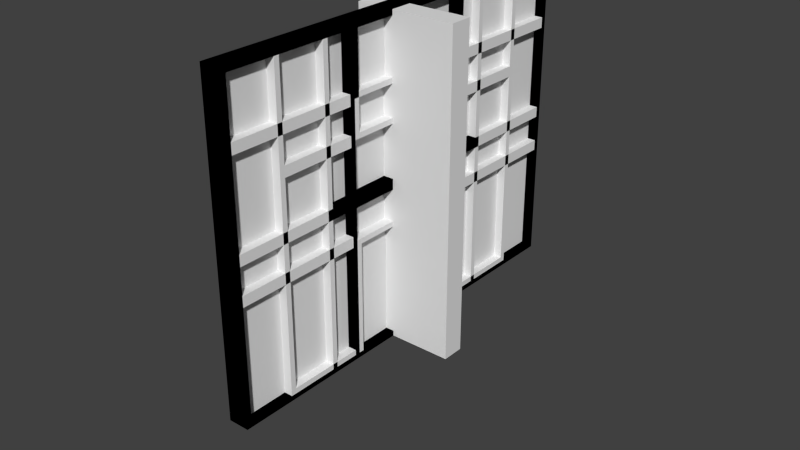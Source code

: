 # Source: constructionsitewalls.blend  (saved by Blender 2.75.0; exported with 4.5.12 LTS)
import bpy
from mathutils import Matrix  # noqa: F401  (used for matrix-valued properties, if any)

bpy.ops.wm.read_factory_settings(use_empty=True)
scene = bpy.context.scene
scene.name = 'Scene'

# ---- collections
col_collection_1 = bpy.data.collections.new('Collection 1'); scene.collection.children.link(col_collection_1)

# ---- world
world_world = bpy.data.worlds.new('World'); scene.world = world_world
world_world.color = (0.05088, 0.05088, 0.05088)
world_world.use_sun_shadow = False
world_world.sun_shadow_jitter_overblur = 0.0
world_world.cycles.sampling_method = 'MANUAL'
world_world.cycles.sample_map_resolution = 256

# ---- meshes
me_cube_006 = bpy.data.meshes.new('Cube.006')
me_cube_006.from_pydata([(-1.0, -2.0, -1.0), (-1.0, -2.0, 2.0), (-1.0, 2.0, -1.0), (-1.0, 2.0, 2.0), (1.0, -2.0, -1.0), (1.0, -2.0, 2.0), (1.0, 2.0, -1.0), (1.0, 2.0, 2.0), (1.0, 2.0, 0.5), (1.0, 0.0, 2.0), (1.0, -2.0, 0.5), (1.0, 0.0, -1.0), (1.0, 0.0, 0.5), (1.0, -0.05, 0.45), (1.0, -1.95, 0.45), (1.0, -1.95, -0.95), (1.0, -0.05, -0.95), (1.0, 1.95, 0.45), (1.0, 0.05, 0.45), (1.0, 0.05, -0.95), (1.0, 1.95, -0.95), (1.0, 1.95, 1.95), (1.0, 0.05, 1.95), (1.0, 0.05, 0.55), (1.0, 1.95, 0.55), (1.0, -0.05, 1.95), (1.0, -1.95, 1.95), (1.0, -1.95, 0.55), (1.0, -0.05, 0.55), (0.01735, -1.95, 0.45), (0.01735, -0.05, 0.45), (0.01735, -0.05, -0.95), (0.01735, -1.95, -0.95), (0.01735, 0.05, 0.45), (0.01735, 1.95, 0.45), (0.01735, 1.95, -0.95), (0.01735, 0.05, -0.95), (0.01735, 1.95, 1.95), (0.01735, 0.05, 1.95), (0.01735, 1.95, 0.55), (0.01735, 0.05, 0.55), (0.01735, -0.05, 1.95), (0.01735, -1.95, 1.95), (0.01735, -0.05, 0.55), (0.01735, -1.95, 0.55)], [], [(1, 3, 2, 0), (3, 7, 8, 6, 2), (21, 22, 38, 37), (5, 1, 0, 4, 10), (5, 9, 7, 3, 1), (16, 13, 30, 31), (17, 18, 33, 34), (13, 14, 29, 30), (12, 10, 14, 13), (10, 4, 15, 14), (4, 11, 16, 15), (11, 12, 13, 16), (8, 12, 18, 17), (12, 11, 19, 18), (11, 6, 20, 19), (6, 8, 17, 20), (7, 9, 22, 21), (9, 12, 23, 22), (12, 8, 24, 23), (8, 7, 21, 24), (9, 5, 26, 25), (5, 10, 27, 26), (10, 12, 28, 27), (12, 9, 25, 28), (30, 29, 32, 31), (34, 33, 36, 35), (37, 38, 40, 39), (41, 42, 44, 43), (20, 17, 34, 35), (25, 26, 42, 41), (14, 15, 32, 29), (24, 21, 37, 39), (18, 19, 36, 33), (28, 25, 41, 43), (15, 16, 31, 32), (22, 23, 40, 38), (19, 20, 35, 36), (26, 27, 44, 42), (23, 24, 39, 40), (27, 28, 43, 44)])
_uv = me_cube_006.uv_layers.new(name='UVMap')
_uv.uv.foreach_set('vector', [0.4006, 0.2007, 0.8004, 0.2007, 0.8004, 0.5006, 0.4006, 0.5006, 0.6999, 0.2002, 0.6999, 0.0002811, 0.8498, 0.000281, 0.9997, 0.000281, 0.9997, 0.2002, 0.1402, 0.5999, 0.3301, 0.5999, 0.3301, 0.6981, 0.1402, 0.6981, 0.3001, 0.0002811, 0.3001, 0.2002, 0.000281, 0.2002, 0.000281, 0.0002811, 0.1502, 0.0002811, 0.3001, 0.0002811, 0.5, 0.0002811, 0.6999, 0.0002811, 0.6999, 0.2002, 0.3001, 0.2002, 0.8992, 0.2007, 0.8992, 0.3407, 0.801, 0.3407, 0.801, 0.2007, 0.1402, 0.5011, 0.3301, 0.5011, 0.3301, 0.5993, 0.1402, 0.5993, 0.8992, 0.3407, 0.8992, 0.5305, 0.801, 0.5305, 0.801, 0.3407, 0.2002, 0.3506, 0.000281, 0.3506, 0.005278, 0.3456, 0.1952, 0.3456, 0.000281, 0.3506, 0.000281, 0.2007, 0.005278, 0.2057, 0.005278, 0.3456, 0.000281, 0.2007, 0.2002, 0.2007, 0.1952, 0.2057, 0.005278, 0.2057, 0.2002, 0.2007, 0.2002, 0.3506, 0.1952, 0.3456, 0.1952, 0.2057, 0.4001, 0.3506, 0.2002, 0.3506, 0.2052, 0.3456, 0.3951, 0.3456, 0.2002, 0.3506, 0.2002, 0.2007, 0.2052, 0.2057, 0.2052, 0.3456, 0.2002, 0.2007, 0.4001, 0.2007, 0.3951, 0.2057, 0.2052, 0.2057, 0.4001, 0.2007, 0.4001, 0.3506, 0.3951, 0.3456, 0.3951, 0.2057, 0.4001, 0.5006, 0.2002, 0.5006, 0.2052, 0.4956, 0.3951, 0.4956, 0.2002, 0.5006, 0.2002, 0.3506, 0.2052, 0.3556, 0.2052, 0.4956, 0.2002, 0.3506, 0.4001, 0.3506, 0.3951, 0.3556, 0.2052, 0.3556, 0.4001, 0.3506, 0.4001, 0.5006, 0.3951, 0.4956, 0.3951, 0.3556, 0.2002, 0.5006, 0.000281, 0.5006, 0.005278, 0.4956, 0.1952, 0.4956, 0.000281, 0.5006, 0.000281, 0.3506, 0.005278, 0.3556, 0.005278, 0.4956, 0.000281, 0.3506, 0.2002, 0.3506, 0.1952, 0.3556, 0.005278, 0.3556, 0.2002, 0.3506, 0.2002, 0.5006, 0.1952, 0.4956, 0.1952, 0.3556, 0.1902, 0.9374, 0.000281, 0.9374, 0.000281, 0.7974, 0.1902, 0.7974, 0.7615, 0.9374, 0.5716, 0.9374, 0.5716, 0.7974, 0.7615, 0.7974, 0.3806, 0.9374, 0.1907, 0.9374, 0.1907, 0.7974, 0.3806, 0.7974, 0.5711, 0.9374, 0.3812, 0.9374, 0.3812, 0.7974, 0.5711, 0.7974, 0.000281, 0.5011, 0.1402, 0.5011, 0.1402, 0.5993, 0.000281, 0.5993, 0.1402, 0.6987, 0.3301, 0.6987, 0.3301, 0.7969, 0.1402, 0.7969, 0.8992, 0.5305, 0.8992, 0.6705, 0.801, 0.6705, 0.801, 0.5305, 0.000281, 0.5999, 0.1402, 0.5999, 0.1402, 0.6981, 0.000281, 0.6981, 0.3301, 0.5011, 0.47, 0.5011, 0.47, 0.5993, 0.3301, 0.5993, 0.000281, 0.6987, 0.1402, 0.6987, 0.1402, 0.7969, 0.000281, 0.7969, 0.8992, 0.6705, 0.8992, 0.8604, 0.801, 0.8604, 0.801, 0.6705, 0.3301, 0.5999, 0.47, 0.5999, 0.47, 0.6981, 0.3301, 0.6981, 0.47, 0.5011, 0.6599, 0.5011, 0.6599, 0.5993, 0.47, 0.5993, 0.3301, 0.6987, 0.47, 0.6987, 0.47, 0.7969, 0.3301, 0.7969, 0.47, 0.5999, 0.6599, 0.5999, 0.6599, 0.6981, 0.47, 0.6981, 0.47, 0.6987, 0.6599, 0.6987, 0.6599, 0.7969, 0.47, 0.7969])
me_cube_006.use_remesh_preserve_volume = False
me_cube_006.use_remesh_preserve_attributes = False
me_cube_006.use_mirror_vertex_groups = False
me_cube_006.update()
me_cube_005 = bpy.data.meshes.new('Cube.005')
me_cube_005.from_pydata([(-0.2532, -0.2118, -1.0), (-0.2532, -0.2118, 2.0), (-0.07206, -0.2118, -1.0), (-0.07206, -0.001271, -1.0), (-0.07206, -0.001271, 2.0), (-0.2532, -0.001271, 2.0), (-0.2532, -0.001271, -1.0), (-0.07206, -0.2118, 2.0), (0.6914, -0.001271, 2.0), (0.6914, -0.001271, -1.0), (0.6914, -0.2118, 2.0), (0.6914, -0.2118, -1.0), (-0.2532, 0.7525, 2.0), (-0.2532, 0.7525, -1.0), (-0.07206, 0.7525, 2.0), (-0.07206, 0.7525, -1.0), (0.6914, -0.001271, 0.5), (-0.07206, 0.7525, 0.5), (-0.07206, -0.001271, 0.5), (0.3097, -0.001271, -1.0), (0.3097, -0.001271, 2.0), (-0.07206, 0.3756, -1.0), (-0.07206, 0.3756, 2.0), (-0.07206, 0.3756, 0.5), (0.3097, -0.001271, 0.5), (-0.07206, 0.3756, 0.55), (-0.07206, 0.7025, 0.55), (-0.07206, 0.7025, 1.95), (-0.07206, 0.3756, 1.95), (-0.07206, 0.04873, 1.95), (-0.07206, 0.04873, 0.55), (0.3097, -0.001271, 0.45), (0.6414, -0.001271, 0.45), (0.6414, -0.001271, -0.95), (0.3097, -0.001271, -0.95), (-0.02206, -0.001271, -0.95), (-0.02206, -0.001271, 0.45), (-0.07206, 0.3756, -0.95), (-0.07206, 0.7025, -0.95), (-0.07206, 0.7025, 0.45), (-0.07206, 0.3756, 0.45), (-0.07206, 0.04873, 0.45), (-0.07206, 0.04873, -0.95), (0.3097, -0.001271, 1.95), (0.6414, -0.001271, 1.95), (0.6414, -0.001271, 0.55), (0.3097, -0.001271, 0.55), (-0.02206, -0.001271, 0.55), (-0.02206, -0.001271, 1.95), (0.3097, -0.141, -0.95), (0.6414, -0.141, -0.95), (-0.2117, 0.3756, -0.95), (-0.2117, 0.04873, -0.95), (-0.02206, -0.141, -0.95), (-0.2117, 0.7025, -0.95), (-0.2117, 0.3756, 0.55), (-0.2117, 0.7025, 0.55), (-0.2117, 0.04873, 0.55), (-0.2117, 0.7025, 1.95), (-0.2117, 0.3756, 1.95), (-0.2117, 0.04873, 1.95), (0.3097, -0.141, 0.45), (0.6414, -0.141, 0.45), (-0.02206, -0.141, 0.45), (-0.2117, 0.7025, 0.45), (-0.2117, 0.3756, 0.45), (-0.2117, 0.04873, 0.45), (0.6414, -0.141, 1.95), (0.3097, -0.141, 1.95), (-0.02206, -0.141, 1.95), (0.6414, -0.141, 0.55), (0.3097, -0.141, 0.55), (-0.02206, -0.141, 0.55)], [], [(8, 10, 11, 9, 16), (12, 14, 17, 15, 13), (6, 5, 12, 13), (1, 5, 6, 0), (7, 1, 0, 2), (7, 4, 5, 1), (4, 7, 10, 8, 20), (38, 39, 64, 54), (7, 2, 11, 10), (5, 4, 22, 14, 12), (37, 38, 54, 51), (30, 25, 55, 57), (44, 45, 70, 67), (23, 17, 26, 25), (17, 14, 27, 26), (14, 22, 28, 27), (22, 4, 29, 28), (4, 18, 30, 29), (18, 23, 25, 30), (24, 16, 32, 31), (16, 9, 33, 32), (9, 19, 34, 33), (19, 3, 35, 34), (3, 18, 36, 35), (18, 24, 31, 36), (21, 15, 38, 37), (15, 17, 39, 38), (17, 23, 40, 39), (23, 18, 41, 40), (18, 3, 42, 41), (3, 21, 37, 42), (20, 8, 44, 43), (8, 16, 45, 44), (16, 24, 46, 45), (24, 18, 47, 46), (18, 4, 48, 47), (4, 20, 43, 48), (55, 56, 58, 59, 60, 57), (61, 62, 50, 49, 53, 63), (51, 54, 64, 65, 66, 52), (68, 67, 70, 71, 72, 69), (42, 37, 51, 52), (45, 46, 71, 70), (26, 27, 58, 56), (39, 40, 65, 64), (46, 47, 72, 71), (27, 28, 59, 58), (40, 41, 66, 65), (47, 48, 69, 72), (28, 29, 60, 59), (31, 32, 62, 61), (41, 42, 52, 66), (29, 30, 57, 60), (36, 31, 61, 63), (33, 34, 49, 50), (43, 44, 67, 68), (32, 33, 50, 62), (34, 35, 53, 49), (48, 43, 68, 69), (25, 26, 56, 55), (35, 36, 63, 53)])
_uv = me_cube_005.uv_layers.new(name='UVMap')
_uv.uv.foreach_set('vector', [0.8507, 0.5924, 0.8092, 0.5924, 0.8092, 0.0002741, 0.8507, 0.0002741, 0.8507, 0.2963, 0.9995, 0.5924, 0.9638, 0.5924, 0.9639, 0.2963, 0.964, 0.0002741, 0.9997, 0.0002865, 0.149, 0.0002742, 0.149, 0.5924, 0.0002747, 0.5924, 0.0002741, 0.0002744, 0.1906, 0.5924, 0.149, 0.5924, 0.149, 0.0002742, 0.1906, 0.0002742, 0.2264, 0.5924, 0.1906, 0.5924, 0.1906, 0.0002742, 0.2264, 0.0002741, 0.2805, 0.7833, 0.2805, 0.7417, 0.3163, 0.7417, 0.3163, 0.7833, 0.2805, 0.7417, 0.2805, 0.7833, 0.1299, 0.7833, 0.1299, 0.7417, 0.2052, 0.7417, 0.9075, 0.811, 0.9075, 0.5347, 0.9351, 0.5347, 0.9351, 0.811, 0.2264, 0.5924, 0.2264, 0.0002741, 0.377, 0.0002742, 0.377, 0.5924, 0.3163, 0.7417, 0.2805, 0.7417, 0.2805, 0.6673, 0.2805, 0.5929, 0.3163, 0.5929, 0.9075, 0.06479, 0.9075, 0.0002741, 0.9351, 0.0002742, 0.9351, 0.06479, 0.9632, 0.6819, 0.9632, 0.7465, 0.9356, 0.7465, 0.9356, 0.6819, 0.8794, 0.4075, 0.8794, 0.1312, 0.907, 0.1312, 0.907, 0.4075, 0.6027, 0.2963, 0.677, 0.2963, 0.6672, 0.3062, 0.6027, 0.3062, 0.677, 0.2963, 0.677, 0.5924, 0.6672, 0.5825, 0.6672, 0.3062, 0.677, 0.5924, 0.6027, 0.5924, 0.6027, 0.5825, 0.6672, 0.5825, 0.6027, 0.5924, 0.5283, 0.5924, 0.5381, 0.5825, 0.6027, 0.5825, 0.5283, 0.5924, 0.5283, 0.2963, 0.5381, 0.3062, 0.5381, 0.5825, 0.5283, 0.2963, 0.6027, 0.2963, 0.6027, 0.3062, 0.5381, 0.3062, 0.4529, 0.2963, 0.3776, 0.2963, 0.3875, 0.2865, 0.4529, 0.2865, 0.3776, 0.2963, 0.3776, 0.0002744, 0.3875, 0.01014, 0.3875, 0.2865, 0.3776, 0.0002744, 0.4529, 0.0002743, 0.4529, 0.01014, 0.3875, 0.01014, 0.4529, 0.0002743, 0.5283, 0.0002742, 0.5184, 0.01014, 0.4529, 0.01014, 0.5283, 0.0002742, 0.5283, 0.2963, 0.5184, 0.2865, 0.5184, 0.01014, 0.5283, 0.2963, 0.4529, 0.2963, 0.4529, 0.2865, 0.5184, 0.2865, 0.6027, 0.0002742, 0.677, 0.0002741, 0.6672, 0.01014, 0.6027, 0.01014, 0.677, 0.0002741, 0.677, 0.2963, 0.6672, 0.2865, 0.6672, 0.01014, 0.677, 0.2963, 0.6027, 0.2963, 0.6027, 0.2865, 0.6672, 0.2865, 0.6027, 0.2963, 0.5283, 0.2963, 0.5381, 0.2865, 0.6027, 0.2865, 0.5283, 0.2963, 0.5283, 0.0002742, 0.5381, 0.01014, 0.5381, 0.2865, 0.5283, 0.0002742, 0.6027, 0.0002742, 0.6027, 0.01014, 0.5381, 0.01014, 0.4529, 0.5924, 0.3776, 0.5924, 0.3875, 0.5825, 0.4529, 0.5825, 0.3776, 0.5924, 0.3776, 0.2963, 0.3875, 0.3062, 0.3875, 0.5825, 0.3776, 0.2963, 0.4529, 0.2963, 0.4529, 0.3062, 0.3875, 0.3062, 0.4529, 0.2963, 0.5283, 0.2963, 0.5184, 0.3062, 0.4529, 0.3062, 0.5283, 0.2963, 0.5283, 0.5924, 0.5184, 0.5825, 0.5184, 0.3062, 0.5283, 0.5924, 0.4529, 0.5924, 0.4529, 0.5825, 0.5184, 0.5825, 0.06479, 0.5929, 0.1293, 0.5929, 0.1293, 0.8692, 0.06479, 0.8692, 0.0002741, 0.8692, 0.0002742, 0.5929, 0.7431, 0.2766, 0.6776, 0.2766, 0.6777, 0.0002741, 0.7432, 0.0002968, 0.8086, 0.0003193, 0.8085, 0.2766, 0.7421, 0.5541, 0.8066, 0.5541, 0.8066, 0.8304, 0.7421, 0.8304, 0.6776, 0.8304, 0.6776, 0.5541, 0.7431, 0.5535, 0.6776, 0.5535, 0.6776, 0.2772, 0.7431, 0.2772, 0.8085, 0.2772, 0.8085, 0.5535, 0.9075, 0.1293, 0.9075, 0.06479, 0.9351, 0.06479, 0.9351, 0.1293, 0.8794, 0.1312, 0.8794, 0.06575, 0.907, 0.06575, 0.907, 0.1312, 0.9632, 0.0002741, 0.9632, 0.2766, 0.9356, 0.2766, 0.9356, 0.0002742, 0.9075, 0.5347, 0.9075, 0.4701, 0.9351, 0.4701, 0.9351, 0.5347, 0.8794, 0.06575, 0.8794, 0.0002741, 0.907, 0.0002741, 0.907, 0.06575, 0.9632, 0.2766, 0.9632, 0.3411, 0.9356, 0.3411, 0.9356, 0.2766, 0.9075, 0.4701, 0.9075, 0.4056, 0.9351, 0.4056, 0.9351, 0.4701, 0.8794, 0.8148, 0.8794, 0.5385, 0.907, 0.5385, 0.907, 0.8148, 0.9632, 0.3411, 0.9632, 0.4056, 0.9356, 0.4056, 0.9356, 0.3411, 0.8513, 0.473, 0.8513, 0.4075, 0.8789, 0.4075, 0.8789, 0.473, 0.9075, 0.4056, 0.9075, 0.1293, 0.9351, 0.1293, 0.9351, 0.4056, 0.9632, 0.4056, 0.9632, 0.6819, 0.9356, 0.6819, 0.9356, 0.4056, 0.8513, 0.5385, 0.8513, 0.473, 0.8789, 0.473, 0.8789, 0.5385, 0.8513, 0.1312, 0.8513, 0.06575, 0.8789, 0.06575, 0.8789, 0.1312, 0.8794, 0.473, 0.8794, 0.4075, 0.907, 0.4075, 0.907, 0.473, 0.8513, 0.4075, 0.8513, 0.1312, 0.8789, 0.1312, 0.8789, 0.4075, 0.8513, 0.06575, 0.8513, 0.0002741, 0.8789, 0.0002741, 0.8789, 0.06575, 0.8794, 0.5385, 0.8794, 0.473, 0.907, 0.473, 0.907, 0.5385, 0.9632, 0.7465, 0.9632, 0.811, 0.9356, 0.811, 0.9356, 0.7465, 0.8513, 0.8148, 0.8513, 0.5385, 0.8789, 0.5385, 0.8789, 0.8148])
me_cube_005.use_remesh_preserve_volume = False
me_cube_005.use_remesh_preserve_attributes = False
me_cube_005.use_mirror_vertex_groups = False
me_cube_005.update()
me_cube_004 = bpy.data.meshes.new('Cube.004')
me_cube_004.from_pydata([(-0.1, -1.0, -1.0), (-0.1, -1.0, 2.0), (-0.1, 1.0, -1.0), (-0.1, 1.0, 2.0), (0.1, -1.0, -1.0), (0.1, -1.0, 2.0), (0.1, 1.0, -1.0), (0.1, 1.0, 2.0), (0.1, 1.0, 0.5), (0.1, 0.0, 2.0), (0.1, -1.0, 0.5), (0.1, 0.0, -1.0), (0.1, 0.0, 0.5), (0.1, 0.0, 0.45), (0.1, -0.95, 0.45), (0.1, -0.95, -0.95), (0.1, 0.0, -0.95), (0.1, 0.95, -0.95), (0.1, 0.95, 0.45), (0.1, 0.95, 1.95), (0.1, 0.0, 1.95), (0.1, -0.95, 1.95), (0.1, -0.95, 0.55), (0.1, 0.0, 0.55), (0.1, 0.95, 0.55), (-0.001933, -0.95, 0.45), (-0.001933, 0.0, 0.45), (-0.001933, 0.95, 0.45), (-0.001933, -0.95, -0.95), (-0.001933, 0.0, -0.95), (-0.001933, 0.95, -0.95), (-0.001933, 0.95, 1.95), (-0.001933, 0.0, 1.95), (-0.001933, 0.95, 0.55), (-0.001933, -0.95, 1.95), (-0.001933, -0.95, 0.55), (-0.001933, 0.0, 0.55)], [], [(1, 3, 2, 0), (3, 7, 8, 6, 2), (5, 1, 0, 4, 10), (5, 9, 7, 3, 1), (23, 24, 33, 36), (15, 16, 29, 28), (12, 10, 14, 13), (10, 4, 15, 14), (4, 11, 16, 15), (11, 6, 17, 16), (6, 8, 18, 17), (8, 12, 13, 18), (7, 9, 20, 19), (9, 5, 21, 20), (5, 10, 22, 21), (10, 12, 23, 22), (12, 8, 24, 23), (8, 7, 19, 24), (26, 25, 28, 29, 30, 27), (31, 32, 34, 35, 36, 33), (13, 14, 25, 26), (20, 21, 34, 32), (16, 17, 30, 29), (18, 13, 26, 27), (21, 22, 35, 34), (17, 18, 27, 30), (19, 20, 32, 31), (14, 15, 28, 25), (22, 23, 36, 35), (24, 19, 31, 33)])
_uv = me_cube_004.uv_layers.new(name='UVMap')
_uv.uv.foreach_set('vector', [0.9649, 0.7548, 0.4848, 0.7548, 0.4848, 0.03472, 0.9649, 0.03472, 0.3717, 0.9286, 0.3717, 0.9529, 0.19, 0.9529, 0.008281, 0.9529, 0.008281, 0.9286, 0.614, 0.9529, 0.614, 0.9286, 0.9775, 0.9286, 0.9775, 0.9529, 0.7958, 0.9529, 0.614, 0.9529, 0.4929, 0.9529, 0.3717, 0.9529, 0.3717, 0.9286, 0.614, 0.9286, 0.8172, 0.8857, 0.9457, 0.8857, 0.9457, 0.8995, 0.8172, 0.8995, 0.6887, 0.8998, 0.8172, 0.8998, 0.8172, 0.9136, 0.6887, 0.9136, 0.1977, 0.5795, 0.03065, 0.5795, 0.039, 0.5712, 0.1977, 0.5712, 0.03065, 0.5795, 0.03065, 0.3289, 0.039, 0.3373, 0.039, 0.5712, 0.03065, 0.3289, 0.1977, 0.3289, 0.1977, 0.3373, 0.039, 0.3373, 0.1977, 0.3289, 0.3648, 0.3289, 0.3565, 0.3373, 0.1977, 0.3373, 0.3648, 0.3289, 0.3648, 0.5795, 0.3565, 0.5712, 0.3565, 0.3373, 0.3648, 0.5795, 0.1977, 0.5795, 0.1977, 0.5712, 0.3565, 0.5712, 0.3648, 0.8302, 0.1977, 0.8302, 0.1977, 0.8218, 0.3565, 0.8218, 0.1977, 0.8302, 0.03065, 0.8302, 0.039, 0.8218, 0.1977, 0.8218, 0.03065, 0.8302, 0.03065, 0.5795, 0.039, 0.5879, 0.039, 0.8218, 0.03065, 0.5795, 0.1977, 0.5795, 0.1977, 0.5879, 0.039, 0.5879, 0.1977, 0.5795, 0.3648, 0.5795, 0.3565, 0.5879, 0.1977, 0.5879, 0.3648, 0.5795, 0.3648, 0.8302, 0.3565, 0.8218, 0.3565, 0.5879, 0.2413, 0.1488, 0.2413, 0.2768, 0.05264, 0.2768, 0.05264, 0.1488, 0.05264, 0.02072, 0.2413, 0.02072, 0.4303, 0.02072, 0.4303, 0.1488, 0.4303, 0.2768, 0.2416, 0.2768, 0.2416, 0.1488, 0.2416, 0.02072, 0.3708, 0.8998, 0.4993, 0.8998, 0.4993, 0.9136, 0.3708, 0.9136, 0.3708, 0.8857, 0.4993, 0.8857, 0.4993, 0.8995, 0.3708, 0.8995, 0.8172, 0.8998, 0.9457, 0.8998, 0.9457, 0.9136, 0.8172, 0.9136, 0.2423, 0.8998, 0.3708, 0.8998, 0.3708, 0.9136, 0.2423, 0.9136, 0.4993, 0.8857, 0.6887, 0.8857, 0.6887, 0.8995, 0.4993, 0.8995, 0.05291, 0.8998, 0.2423, 0.8998, 0.2423, 0.9136, 0.05291, 0.9136, 0.2423, 0.8857, 0.3708, 0.8857, 0.3708, 0.8995, 0.2423, 0.8995, 0.4993, 0.8998, 0.6887, 0.8998, 0.6887, 0.9136, 0.4993, 0.9136, 0.6887, 0.8857, 0.8172, 0.8857, 0.8172, 0.8995, 0.6887, 0.8995, 0.05291, 0.8857, 0.2423, 0.8857, 0.2423, 0.8995, 0.05291, 0.8995])
me_cube_004.use_remesh_preserve_volume = False
me_cube_004.use_remesh_preserve_attributes = False
me_cube_004.use_mirror_vertex_groups = False
me_cube_004.update()
me_cube_003 = bpy.data.meshes.new('Cube.003')
me_cube_003.from_pydata([(-1.0, -2.0, -1.0), (-1.0, -2.0, 2.0), (-1.0, 2.0, -1.0), (-1.0, 2.0, 2.0), (1.0, -2.0, -1.0), (1.0, -2.0, 2.0), (1.0, 2.0, -1.0), (1.0, 2.0, 2.0), (-1.0, -2.0, 0.1521), (-1.0, -2.0, 1.391), (-1.0, 2.0, 1.391), (-1.0, 2.0, 0.1521), (1.0, 2.0, 1.391), (1.0, 2.0, 0.1521), (1.0, -2.0, 1.391), (1.0, -2.0, 0.1521), (-1.0, -0.6667, 2.0), (-1.0, 0.6667, 2.0), (-1.0, 0.6667, -1.0), (-1.0, -0.6667, -1.0), (1.0, 0.6667, 2.0), (1.0, -0.6667, 2.0), (1.0, -0.6667, -1.0), (1.0, 0.6667, -1.0), (1.0, -0.6667, 1.391), (1.0, 0.6667, 1.391), (1.0, -0.6667, 0.1521), (1.0, 0.6667, 0.1521), (-1.0, 0.6667, 1.391), (-1.0, -0.6667, 1.391), (-1.0, 0.6667, 0.1521), (-1.0, -0.6667, 0.1521), (1.0, -0.7167, 0.1021), (1.0, -1.95, 0.1021), (1.0, -1.95, -0.95), (1.0, -0.7167, -0.95), (1.0, -0.7167, 1.95), (1.0, -1.95, 1.95), (1.0, -1.95, 1.441), (1.0, -0.7167, 1.441), (1.0, -0.7167, 1.341), (1.0, -1.95, 1.341), (1.0, -1.95, 0.2021), (1.0, -0.7167, 0.2021), (1.0, 1.95, 1.341), (1.0, 0.7167, 1.341), (1.0, 0.7167, 0.2021), (1.0, 1.95, 0.2021), (1.0, 1.95, 1.95), (1.0, 0.7167, 1.95), (1.0, 0.7167, 1.441), (1.0, 1.95, 1.441), (1.0, 0.6167, 1.95), (1.0, -0.6167, 1.95), (1.0, -0.6167, 1.441), (1.0, 0.6167, 1.441), (1.0, 1.95, 0.1021), (1.0, 0.7167, 0.1021), (1.0, 0.7167, -0.95), (1.0, 1.95, -0.95), (1.0, 0.6167, 0.1021), (1.0, -0.6167, 0.1021), (1.0, -0.6167, -0.95), (1.0, 0.6167, -0.95), (0.1738, 0.7167, -0.95), (0.1738, 1.95, -0.95), (0.1738, -1.95, -0.95), (0.1738, -0.7167, -0.95), (0.1738, -0.6167, -0.95), (0.1738, 0.6167, -0.95), (0.1738, -1.95, 0.1021), (0.1738, -0.7167, 0.1021), (0.1738, -0.7167, 1.95), (0.1738, -1.95, 1.95), (0.1738, -0.7167, 1.441), (0.1738, -1.95, 1.441), (0.1738, -1.95, 1.341), (0.1738, -0.7167, 1.341), (0.1738, -0.7167, 0.2021), (0.1738, -1.95, 0.2021), (0.1738, 0.7167, 1.341), (0.1738, 1.95, 1.341), (0.1738, 1.95, 0.2021), (0.1738, 0.7167, 0.2021), (0.1738, 1.95, 1.95), (0.1738, 0.7167, 1.95), (0.1738, 1.95, 1.441), (0.1738, 0.7167, 1.441), (0.1738, 0.6167, 1.95), (0.1738, -0.6167, 1.95), (0.1738, 0.6167, 1.441), (0.1738, -0.6167, 1.441), (0.1738, 0.7167, 0.1021), (0.1738, 1.95, 0.1021), (0.1738, -0.6167, 0.1021), (0.1738, 0.6167, 0.1021)], [], [(30, 11, 2, 18), (11, 13, 6, 2), (45, 46, 83, 80), (15, 8, 0, 4), (20, 7, 3, 17), (5, 1, 9, 14), (14, 9, 8, 15), (34, 35, 67, 66), (47, 44, 81, 82), (3, 7, 12, 10), (10, 12, 13, 11), (17, 3, 10, 28), (28, 10, 11, 30), (9, 29, 31, 8), (26, 27, 30, 31), (1, 16, 29, 9), (16, 17, 28, 29), (38, 39, 74, 75), (31, 29, 24, 26), (44, 45, 80, 81), (37, 38, 75, 73), (5, 21, 16, 1), (21, 20, 17, 16), (57, 58, 64, 92), (39, 36, 72, 74), (8, 31, 19, 0), (31, 30, 18, 19), (30, 27, 25, 28), (24, 29, 28, 25), (26, 15, 33, 32), (15, 4, 34, 33), (4, 22, 35, 34), (22, 26, 32, 35), (21, 5, 37, 36), (5, 14, 38, 37), (14, 24, 39, 38), (24, 21, 36, 39), (24, 14, 41, 40), (14, 15, 42, 41), (15, 26, 43, 42), (26, 24, 40, 43), (12, 25, 45, 44), (25, 27, 46, 45), (27, 13, 47, 46), (13, 12, 44, 47), (7, 20, 49, 48), (20, 25, 50, 49), (25, 12, 51, 50), (12, 7, 48, 51), (20, 21, 53, 52), (21, 24, 54, 53), (24, 25, 55, 54), (25, 20, 52, 55), (13, 27, 57, 56), (27, 23, 58, 57), (23, 6, 59, 58), (6, 13, 56, 59), (27, 26, 61, 60), (26, 22, 62, 61), (22, 23, 63, 62), (23, 27, 60, 63), (71, 70, 66, 67), (72, 73, 75, 74), (77, 76, 79, 78), (81, 80, 83, 82), (84, 85, 87, 86), (88, 89, 91, 90), (93, 92, 64, 65), (95, 94, 68, 69), (52, 53, 89, 88), (62, 63, 69, 68), (32, 33, 70, 71), (46, 47, 82, 83), (58, 59, 65, 64), (55, 52, 88, 90), (35, 32, 71, 67), (53, 54, 91, 89), (33, 34, 66, 70), (60, 61, 94, 95), (40, 41, 76, 77), (54, 55, 90, 91), (63, 60, 95, 69), (43, 40, 77, 78), (61, 62, 68, 94), (41, 42, 79, 76), (48, 49, 85, 84), (42, 43, 78, 79), (51, 48, 84, 86), (49, 50, 87, 85), (56, 57, 92, 93), (36, 37, 73, 72), (50, 51, 86, 87), (59, 56, 93, 65)])
_uv = me_cube_003.uv_layers.new(name='UVMap')
_uv.uv.foreach_set('vector', [0.6663, 0.385, 0.7993, 0.385, 0.7993, 0.5, 0.6663, 0.5, 0.8832, 0.1999, 0.8832, 0.0003757, 0.9981, 0.0003757, 0.9981, 0.1999, 0.2371, 0.5832, 0.1234, 0.5832, 0.1234, 0.5008, 0.2371, 0.5008, 0.1153, 0.0003762, 0.1153, 0.1999, 0.0003758, 0.1999, 0.0003757, 0.0003763, 0.5658, 0.0003758, 0.6988, 0.0003758, 0.6988, 0.1999, 0.5658, 0.1999, 0.2997, 0.000376, 0.2997, 0.1999, 0.2389, 0.1999, 0.2389, 0.0003761, 0.2389, 0.0003761, 0.2389, 0.1999, 0.1153, 0.1999, 0.1153, 0.0003762, 0.1234, 0.7496, 0.0003757, 0.7496, 0.0003757, 0.6671, 0.1234, 0.6671, 0.4738, 0.5832, 0.3601, 0.5832, 0.3601, 0.5008, 0.4738, 0.5008, 0.6988, 0.1999, 0.6988, 0.0003758, 0.7595, 0.0003757, 0.7595, 0.1999, 0.7595, 0.1999, 0.7595, 0.0003757, 0.8832, 0.0003757, 0.8832, 0.1999, 0.6663, 0.2007, 0.7993, 0.2007, 0.7993, 0.2614, 0.6663, 0.2614, 0.6663, 0.2614, 0.7993, 0.2614, 0.7993, 0.385, 0.6663, 0.385, 0.4002, 0.2614, 0.5333, 0.2614, 0.5333, 0.385, 0.4002, 0.385, 0.9996, 0.581, 0.9996, 0.714, 0.8001, 0.714, 0.8001, 0.581, 0.4002, 0.2007, 0.5333, 0.2007, 0.5333, 0.2614, 0.4002, 0.2614, 0.5333, 0.2007, 0.6663, 0.2007, 0.6663, 0.2614, 0.5333, 0.2614, 0.1234, 0.9159, 0.0003757, 0.9159, 0.0003757, 0.8335, 0.1234, 0.8335, 0.8001, 0.581, 0.8001, 0.4573, 0.9996, 0.4573, 0.9996, 0.581, 0.3601, 0.5832, 0.2371, 0.5832, 0.2371, 0.5008, 0.3601, 0.5008, 0.1742, 0.9159, 0.1234, 0.9159, 0.1234, 0.8335, 0.1742, 0.8335, 0.2997, 0.000376, 0.4327, 0.0003759, 0.4327, 0.1999, 0.2997, 0.1999, 0.4327, 0.0003759, 0.5658, 0.0003758, 0.5658, 0.1999, 0.4327, 0.1999, 0.2284, 0.8328, 0.1234, 0.8328, 0.1234, 0.7503, 0.2284, 0.7503, 0.348, 0.9159, 0.2973, 0.9159, 0.2973, 0.8335, 0.348, 0.8335, 0.4002, 0.385, 0.5333, 0.385, 0.5333, 0.5, 0.4002, 0.5, 0.5333, 0.385, 0.6663, 0.385, 0.6663, 0.5, 0.5333, 0.5, 0.8001, 0.2007, 0.9996, 0.2007, 0.9996, 0.3243, 0.8001, 0.3243, 0.9996, 0.4573, 0.8001, 0.4573, 0.8001, 0.3243, 0.9996, 0.3243, 0.1334, 0.3156, 0.0003757, 0.3156, 0.005364, 0.3106, 0.1284, 0.3106, 0.0003757, 0.3156, 0.0003757, 0.2007, 0.005364, 0.2057, 0.005364, 0.3106, 0.0003757, 0.2007, 0.1334, 0.2007, 0.1284, 0.2057, 0.005364, 0.2057, 0.1334, 0.2007, 0.1334, 0.3156, 0.1284, 0.3106, 0.1284, 0.2057, 0.1334, 0.5, 0.0003757, 0.5, 0.005364, 0.495, 0.1284, 0.495, 0.0003757, 0.5, 0.0003758, 0.4393, 0.005364, 0.4442, 0.005364, 0.495, 0.0003758, 0.4393, 0.1334, 0.4393, 0.1284, 0.4442, 0.005364, 0.4442, 0.1334, 0.4393, 0.1334, 0.5, 0.1284, 0.495, 0.1284, 0.4442, 0.1334, 0.4393, 0.0003758, 0.4393, 0.005365, 0.4343, 0.1284, 0.4343, 0.0003758, 0.4393, 0.0003757, 0.3156, 0.005364, 0.3206, 0.005365, 0.4343, 0.0003757, 0.3156, 0.1334, 0.3156, 0.1284, 0.3206, 0.005364, 0.3206, 0.1334, 0.3156, 0.1334, 0.4393, 0.1284, 0.4343, 0.1284, 0.3206, 0.3995, 0.4393, 0.2664, 0.4393, 0.2714, 0.4343, 0.3945, 0.4343, 0.2664, 0.4393, 0.2664, 0.3156, 0.2714, 0.3206, 0.2714, 0.4343, 0.2664, 0.3156, 0.3995, 0.3156, 0.3945, 0.3206, 0.2714, 0.3206, 0.3995, 0.3156, 0.3995, 0.4393, 0.3945, 0.4343, 0.3945, 0.3206, 0.3995, 0.5, 0.2664, 0.5, 0.2714, 0.495, 0.3945, 0.495, 0.2664, 0.5, 0.2664, 0.4393, 0.2714, 0.4442, 0.2714, 0.495, 0.2664, 0.4393, 0.3995, 0.4393, 0.3945, 0.4442, 0.2714, 0.4442, 0.3995, 0.4393, 0.3995, 0.5, 0.3945, 0.495, 0.3945, 0.4442, 0.2664, 0.5, 0.1334, 0.5, 0.1384, 0.495, 0.2615, 0.495, 0.1334, 0.5, 0.1334, 0.4393, 0.1384, 0.4442, 0.1384, 0.495, 0.1334, 0.4393, 0.2664, 0.4393, 0.2615, 0.4442, 0.1384, 0.4442, 0.2664, 0.4393, 0.2664, 0.5, 0.2615, 0.495, 0.2615, 0.4442, 0.3995, 0.3156, 0.2664, 0.3156, 0.2714, 0.3106, 0.3945, 0.3106, 0.2664, 0.3156, 0.2664, 0.2007, 0.2714, 0.2057, 0.2714, 0.3106, 0.2664, 0.2007, 0.3995, 0.2007, 0.3945, 0.2057, 0.2714, 0.2057, 0.3995, 0.2007, 0.3995, 0.3156, 0.3945, 0.3106, 0.3945, 0.2057, 0.2664, 0.3156, 0.1334, 0.3156, 0.1384, 0.3106, 0.2615, 0.3106, 0.1334, 0.3156, 0.1334, 0.2007, 0.1384, 0.2057, 0.1384, 0.3106, 0.1334, 0.2007, 0.2664, 0.2007, 0.2615, 0.2057, 0.1384, 0.2057, 0.2664, 0.2007, 0.2664, 0.3156, 0.2615, 0.3106, 0.2615, 0.2057, 0.764, 0.8345, 0.6409, 0.8345, 0.6409, 0.7295, 0.764, 0.7295, 0.2472, 0.9675, 0.1242, 0.9675, 0.1242, 0.9167, 0.2472, 0.9167, 0.764, 0.7288, 0.6409, 0.7288, 0.6409, 0.6151, 0.764, 0.6151, 0.764, 0.6144, 0.6409, 0.6144, 0.6409, 0.5008, 0.764, 0.5008, 0.1234, 0.9675, 0.0003757, 0.9675, 0.0003757, 0.9167, 0.1234, 0.9167, 0.6808, 0.9831, 0.5577, 0.9831, 0.5577, 0.9323, 0.6808, 0.9323, 0.4718, 0.9385, 0.3488, 0.9385, 0.3488, 0.8335, 0.4718, 0.8335, 0.9231, 0.8197, 0.8001, 0.8197, 0.8001, 0.7147, 0.9231, 0.7147, 0.8546, 0.9316, 0.7315, 0.9316, 0.7315, 0.8492, 0.8546, 0.8492, 0.3334, 0.5839, 0.4564, 0.5839, 0.4564, 0.6664, 0.3334, 0.6664, 0.3515, 0.7496, 0.2284, 0.7496, 0.2284, 0.6671, 0.3515, 0.6671, 0.1234, 0.5832, 0.0003757, 0.5832, 0.0003757, 0.5008, 0.1234, 0.5008, 0.1234, 0.8328, 0.0003757, 0.8328, 0.0003757, 0.7503, 0.1234, 0.7503, 0.9054, 0.9316, 0.8546, 0.9316, 0.8546, 0.8492, 0.9054, 0.8492, 0.4564, 0.7496, 0.3515, 0.7496, 0.3515, 0.6671, 0.4564, 0.6671, 0.7315, 0.9316, 0.6808, 0.9316, 0.6808, 0.8492, 0.7315, 0.8492, 0.2284, 0.7496, 0.1234, 0.7496, 0.1234, 0.6671, 0.2284, 0.6671, 0.1053, 0.5839, 0.2284, 0.5839, 0.2284, 0.6664, 0.1053, 0.6664, 0.4745, 0.8605, 0.4745, 0.7375, 0.557, 0.7375, 0.557, 0.8605, 0.6808, 0.9316, 0.5577, 0.9316, 0.5577, 0.8492, 0.6808, 0.8492, 0.0003757, 0.5839, 0.1053, 0.5839, 0.1053, 0.6664, 0.0003757, 0.6664, 0.4745, 0.9742, 0.4745, 0.8605, 0.557, 0.8605, 0.557, 0.9742, 0.2284, 0.5839, 0.3334, 0.5839, 0.3334, 0.6664, 0.2284, 0.6664, 0.4745, 0.7375, 0.4745, 0.6238, 0.557, 0.6238, 0.557, 0.7375, 0.5577, 0.7976, 0.5577, 0.6746, 0.6402, 0.6746, 0.6402, 0.7976, 0.4745, 0.6238, 0.4745, 0.5008, 0.557, 0.5008, 0.557, 0.6238, 0.5577, 0.8484, 0.5577, 0.7976, 0.6402, 0.7976, 0.6402, 0.8484, 0.5577, 0.6746, 0.5577, 0.6238, 0.6402, 0.6238, 0.6402, 0.6746, 0.3515, 0.8328, 0.2284, 0.8328, 0.2284, 0.7503, 0.3515, 0.7503, 0.2973, 0.9159, 0.1742, 0.9159, 0.1742, 0.8335, 0.2973, 0.8335, 0.5577, 0.6238, 0.5577, 0.5008, 0.6402, 0.5008, 0.6402, 0.6238, 0.4564, 0.8328, 0.3515, 0.8328, 0.3515, 0.7503, 0.4564, 0.7503])
me_cube_003.use_remesh_preserve_volume = False
me_cube_003.use_remesh_preserve_attributes = False
me_cube_003.use_mirror_vertex_groups = False
me_cube_003.update()
me_cube_001 = bpy.data.meshes.new('Cube.001')
me_cube_001.from_pydata([(-1.0, -1.5, -1.0), (-1.0, -1.5, 2.0), (-1.0, 1.5, -1.0), (-1.0, 1.5, 2.0), (1.0, -1.5, -1.0), (1.0, -1.5, 2.0), (1.0, 1.5, -1.0), (1.0, 1.5, 2.0), (-1.0, -0.6667, 2.0), (-1.0, 0.6667, 2.0), (-1.0, 0.6667, -1.0), (-1.0, -0.6667, -1.0), (1.0, 0.6667, 2.0), (1.0, -0.6667, 2.0), (1.0, -0.6667, -1.0), (1.0, 0.6667, -1.0), (-1.0, -1.5, 1.045), (-1.0, 1.5, 1.045), (1.0, 1.5, 1.045), (1.0, -1.5, 1.045), (1.0, 0.6667, 1.045), (1.0, -0.6667, 1.045), (-1.0, -0.6667, 1.045), (-1.0, 0.6667, 1.045), (-1.0, 1.5, -0.9501), (1.0, 1.5, -0.9501), (1.0, -1.5, -0.9501), (1.0, 0.6667, -0.9501), (1.0, -0.6667, -0.9501), (-1.0, -0.6667, -0.9501), (-1.0, 0.6667, -0.9501), (-1.0, -1.5, -0.9501), (1.0, 0.6167, 1.95), (1.0, -0.6167, 1.95), (1.0, -0.6167, 1.095), (1.0, 0.6167, 1.095), (1.0, 1.45, 1.95), (1.0, 0.7167, 1.95), (1.0, 0.7167, 1.095), (1.0, 1.45, 1.095), (1.0, -0.7167, 1.95), (1.0, -1.45, 1.95), (1.0, -1.45, 1.095), (1.0, -0.7167, 1.095), (1.0, 1.45, 0.9955), (1.0, 0.7167, 0.9955), (1.0, 0.7167, -0.9001), (1.0, 1.45, -0.9001), (1.0, -0.7167, 0.9955), (1.0, -1.45, 0.9955), (1.0, -1.45, -0.9001), (1.0, -0.7167, -0.9001), (0.0407, 0.6167, 1.95), (0.0407, -0.6167, 1.95), (0.0407, 0.6167, 1.095), (0.0407, -0.6167, 1.095), (0.0407, 1.45, 1.95), (0.0407, 0.7167, 1.95), (0.0407, 1.45, 1.095), (0.0407, 0.7167, 1.095), (0.0407, -0.7167, 1.95), (0.0407, -1.45, 1.95), (0.0407, -0.7167, 1.095), (0.0407, -1.45, 1.095), (0.0407, 0.7167, 0.9955), (0.0407, 1.45, 0.9955), (0.0407, 1.45, -0.9001), (0.0407, 0.7167, -0.9001), (0.0407, -1.45, 0.9955), (0.0407, -0.7167, 0.9955), (0.0407, -0.7167, -0.9001), (0.0407, -1.45, -0.9001)], [], [(30, 24, 2, 10), (24, 25, 6, 2), (28, 26, 4, 14), (26, 31, 0, 4), (12, 7, 3, 9), (5, 13, 8, 1), (13, 12, 9, 8), (25, 27, 15, 6), (27, 28, 14, 15), (31, 29, 11, 0), (29, 30, 10, 11), (8, 9, 23, 22), (1, 8, 22, 16), (40, 41, 61, 60), (35, 32, 52, 54), (5, 1, 16, 19), (36, 37, 57, 56), (3, 7, 18, 17), (9, 3, 17, 23), (16, 22, 29, 31), (32, 33, 53, 52), (19, 16, 31, 26), (50, 51, 70, 71), (17, 18, 25, 24), (23, 17, 24, 30), (30, 29, 28, 27), (27, 20, 23, 30), (28, 29, 22, 21), (23, 20, 21, 22), (12, 13, 33, 32), (13, 21, 34, 33), (21, 20, 35, 34), (20, 12, 32, 35), (7, 12, 37, 36), (12, 20, 38, 37), (20, 18, 39, 38), (18, 7, 36, 39), (13, 5, 41, 40), (5, 19, 42, 41), (19, 21, 43, 42), (21, 13, 40, 43), (18, 20, 45, 44), (20, 27, 46, 45), (27, 25, 47, 46), (25, 18, 44, 47), (21, 19, 49, 48), (19, 26, 50, 49), (26, 28, 51, 50), (28, 21, 48, 51), (52, 53, 55, 54), (56, 57, 59, 58), (60, 61, 63, 62), (65, 64, 67, 66), (69, 68, 71, 70), (39, 36, 56, 58), (44, 45, 64, 65), (33, 34, 55, 53), (43, 40, 60, 62), (48, 49, 68, 69), (37, 38, 59, 57), (47, 44, 65, 66), (34, 35, 54, 55), (41, 42, 63, 61), (51, 48, 69, 70), (38, 39, 58, 59), (45, 46, 67, 64), (42, 43, 62, 63), (49, 50, 71, 68), (46, 47, 66, 67)])
_uv = me_cube_001.uv_layers.new(name='UVMap')
_uv.uv.foreach_set('vector', [0.4514, 0.5747, 0.4514, 0.6672, 0.4458, 0.6672, 0.4458, 0.5747, 0.2224, 0.005873, 0.0003342, 0.005873, 0.0003341, 0.0003343, 0.2224, 0.0003341, 0.5384, 0.005873, 0.4458, 0.005874, 0.4458, 0.0003346, 0.5384, 0.0003342, 0.000335, 0.9941, 0.2224, 0.9941, 0.2224, 0.9997, 0.000335, 0.9997, 0.0003345, 0.426, 0.0003345, 0.3334, 0.2224, 0.3334, 0.2224, 0.426, 0.0003348, 0.6666, 0.0003347, 0.574, 0.2224, 0.574, 0.2224, 0.6666, 0.0003347, 0.574, 0.0003345, 0.426, 0.2224, 0.426, 0.2224, 0.574, 0.7789, 0.005873, 0.6864, 0.005873, 0.6864, 0.0003343, 0.7789, 0.0003341, 0.6864, 0.005873, 0.5384, 0.005873, 0.5384, 0.0003342, 0.6864, 0.0003343, 0.4514, 0.3341, 0.4514, 0.4266, 0.4458, 0.4266, 0.4458, 0.3341, 0.4514, 0.4266, 0.4514, 0.5747, 0.4458, 0.5747, 0.4458, 0.4266, 0.7789, 0.4266, 0.7789, 0.5747, 0.6729, 0.5747, 0.6729, 0.4266, 0.7789, 0.3341, 0.7789, 0.4266, 0.6729, 0.4266, 0.6729, 0.3341, 0.4368, 0.6871, 0.4368, 0.7685, 0.3303, 0.7685, 0.3303, 0.6871, 0.9095, 0.7744, 0.8146, 0.7744, 0.8146, 0.6679, 0.9095, 0.6679, 0.0003348, 0.6666, 0.2224, 0.6666, 0.2224, 0.7725, 0.0003349, 0.7725, 0.3296, 0.6871, 0.3296, 0.7685, 0.2231, 0.7685, 0.2231, 0.6871, 0.2224, 0.3334, 0.0003345, 0.3334, 0.0003344, 0.2275, 0.2224, 0.2275, 0.7789, 0.5747, 0.7789, 0.6672, 0.6729, 0.6672, 0.6729, 0.5747, 0.6729, 0.3341, 0.6729, 0.4266, 0.4514, 0.4266, 0.4514, 0.3341, 0.8146, 0.7744, 0.6776, 0.7744, 0.6776, 0.6679, 0.8146, 0.6679, 0.0003349, 0.7725, 0.2224, 0.7725, 0.2224, 0.9941, 0.000335, 0.9941, 0.8868, 0.08176, 0.8868, 0.0003342, 0.9933, 0.0003341, 0.9933, 0.08176, 0.2224, 0.2275, 0.0003344, 0.2275, 0.0003342, 0.005873, 0.2224, 0.005873, 0.6729, 0.5747, 0.6729, 0.6672, 0.4514, 0.6672, 0.4514, 0.5747, 0.4458, 0.9231, 0.4458, 0.7751, 0.6679, 0.7751, 0.6679, 0.9231, 0.4452, 0.0003341, 0.4452, 0.2219, 0.2231, 0.2219, 0.2231, 0.0003342, 0.4452, 0.5916, 0.2231, 0.5916, 0.2231, 0.37, 0.4452, 0.37, 0.2231, 0.2219, 0.4452, 0.2219, 0.4452, 0.37, 0.2231, 0.37, 0.6864, 0.3334, 0.5384, 0.3334, 0.5439, 0.3279, 0.6808, 0.3279, 0.5384, 0.3334, 0.5384, 0.2275, 0.5439, 0.233, 0.5439, 0.3279, 0.5384, 0.2275, 0.6864, 0.2275, 0.6808, 0.233, 0.5439, 0.233, 0.6864, 0.2275, 0.6864, 0.3334, 0.6808, 0.3279, 0.6808, 0.233, 0.7789, 0.3334, 0.6864, 0.3334, 0.692, 0.3279, 0.7734, 0.3279, 0.6864, 0.3334, 0.6864, 0.2275, 0.692, 0.233, 0.692, 0.3279, 0.6864, 0.2275, 0.7789, 0.2275, 0.7734, 0.233, 0.692, 0.233, 0.7789, 0.2275, 0.7789, 0.3334, 0.7734, 0.3279, 0.7734, 0.233, 0.5384, 0.3334, 0.4458, 0.3334, 0.4514, 0.3279, 0.5328, 0.3279, 0.4458, 0.3334, 0.4458, 0.2275, 0.4514, 0.233, 0.4514, 0.3279, 0.4458, 0.2275, 0.5384, 0.2275, 0.5328, 0.233, 0.4514, 0.233, 0.5384, 0.2275, 0.5384, 0.3334, 0.5328, 0.3279, 0.5328, 0.233, 0.7789, 0.2275, 0.6864, 0.2275, 0.692, 0.2219, 0.7734, 0.2219, 0.6864, 0.2275, 0.6864, 0.005873, 0.692, 0.01143, 0.692, 0.2219, 0.6864, 0.005873, 0.7789, 0.005873, 0.7734, 0.01143, 0.692, 0.01143, 0.7789, 0.005873, 0.7789, 0.2275, 0.7734, 0.2219, 0.7734, 0.01143, 0.5384, 0.2275, 0.4458, 0.2275, 0.4514, 0.2219, 0.5328, 0.2219, 0.4458, 0.2275, 0.4458, 0.005874, 0.4514, 0.01143, 0.4514, 0.2219, 0.4458, 0.005874, 0.5384, 0.005873, 0.5328, 0.01143, 0.4514, 0.01143, 0.5384, 0.005873, 0.5384, 0.2275, 0.5328, 0.2219, 0.5328, 0.01143, 0.9698, 0.87, 0.8328, 0.87, 0.8328, 0.7751, 0.9698, 0.7751, 0.9143, 0.9655, 0.8328, 0.9655, 0.8328, 0.8706, 0.9143, 0.8706, 0.9916, 0.7628, 0.9101, 0.7628, 0.9101, 0.6679, 0.9916, 0.6679, 0.75, 0.9856, 0.6686, 0.9856, 0.6686, 0.7751, 0.7501, 0.7751, 0.8322, 0.9856, 0.7507, 0.9856, 0.7507, 0.7751, 0.8322, 0.7751, 0.3296, 0.5922, 0.3296, 0.6871, 0.2231, 0.6871, 0.2231, 0.5922, 0.7796, 0.3737, 0.7796, 0.2922, 0.8861, 0.2922, 0.8861, 0.3737, 0.6776, 0.7744, 0.5828, 0.7744, 0.5828, 0.6679, 0.6776, 0.6679, 0.4368, 0.5922, 0.4368, 0.6871, 0.3303, 0.6871, 0.3303, 0.5922, 0.8868, 0.3737, 0.8868, 0.2922, 0.9933, 0.2922, 0.9933, 0.3737, 0.3296, 0.7685, 0.3296, 0.8634, 0.2231, 0.8634, 0.2231, 0.7685, 0.7796, 0.5842, 0.7796, 0.3737, 0.8861, 0.3737, 0.8861, 0.5842, 0.5828, 0.7744, 0.4458, 0.7744, 0.4458, 0.6679, 0.5828, 0.6679, 0.4368, 0.7685, 0.4368, 0.8634, 0.3303, 0.8634, 0.3303, 0.7685, 0.8868, 0.5842, 0.8868, 0.3737, 0.9933, 0.3737, 0.9933, 0.5842, 0.3296, 0.8634, 0.3296, 0.9448, 0.2231, 0.9448, 0.2231, 0.8634, 0.7796, 0.2922, 0.7796, 0.08176, 0.8861, 0.08176, 0.8861, 0.2922, 0.4368, 0.8634, 0.4368, 0.9448, 0.3303, 0.9448, 0.3303, 0.8634, 0.8868, 0.2922, 0.8868, 0.08176, 0.9933, 0.08176, 0.9933, 0.2922, 0.7796, 0.08176, 0.7796, 0.0003342, 0.8861, 0.0003341, 0.8861, 0.08176])
me_cube_001.use_remesh_preserve_volume = False
me_cube_001.use_remesh_preserve_attributes = False
me_cube_001.use_mirror_vertex_groups = False
me_cube_001.update()

# ---- objects
ob_base_wall = bpy.data.objects.new('base_wall', me_cube_006)
ob_cornerpiece1 = bpy.data.objects.new('CornerPiece1', me_cube_005)
ob_half_length_wall = bpy.data.objects.new('Half-Length Wall', me_cube_004)
ob_wall_with_window = bpy.data.objects.new('wall_with_window', me_cube_003)
ob_wall_with_doorway = bpy.data.objects.new('Wall with doorway', me_cube_001)

# ---- transforms, parenting, visibility, modifiers, constraints
ob_base_wall.location = (0.0, 0.0, 1.0)
ob_base_wall.scale = (0.1, 1.0, 1.0)
ob_base_wall.hide_viewport = True
ob_base_wall.lineart.crease_threshold = 0.0
ob_cornerpiece1.location = (0.0, 0.0, 1.0)
ob_cornerpiece1.lineart.crease_threshold = 0.0
ob_half_length_wall.location = (0.0, 0.0, 1.0)
ob_half_length_wall.hide_viewport = True
ob_half_length_wall.lineart.crease_threshold = 0.0
ob_wall_with_window.location = (0.0, 0.0, 1.0)
ob_wall_with_window.scale = (0.1, 1.0, 1.0)
ob_wall_with_window.hide_viewport = True
ob_wall_with_window.lineart.crease_threshold = 0.0
ob_wall_with_doorway.location = (0.0, 0.0, 1.0)
ob_wall_with_doorway.scale = (0.1, 1.0, 1.0)
ob_wall_with_doorway.hide_viewport = True
ob_wall_with_doorway.lineart.crease_threshold = 0.0

# ---- collection membership
col_collection_1.objects.link(ob_base_wall)
col_collection_1.objects.link(ob_cornerpiece1)
col_collection_1.objects.link(ob_half_length_wall)
col_collection_1.objects.link(ob_wall_with_window)
col_collection_1.objects.link(ob_wall_with_doorway)

# ---- scene / render settings (as saved in the file)
scene.frame_start = 1; scene.frame_end = 250; scene.frame_set(1)
scene.render.engine = 'BLENDER_EEVEE_NEXT'
scene.render.resolution_percentage = 50
scene.render.dither_intensity = 0.0
scene.cycles.use_denoising = False
scene.cycles.samples = 10
scene.cycles.sampling_pattern = 'TABULATED_SOBOL'
scene.cycles.light_sampling_threshold = 0.0
scene.cycles.use_adaptive_sampling = False
scene.cycles.use_light_tree = False
scene.cycles.blur_glossy = 0.0
scene.cycles.pixel_filter_type = 'GAUSSIAN'
scene.cycles.sample_clamp_indirect = 0.0
scene.view_settings.view_transform = 'Standard'
bpy.context.view_layer.update()

# ---- added for rendering (the .blend has no active camera and no usable light): camera, sun
cam_auto = bpy.data.cameras.new('AutoCamera')
cam_auto.lens = 50.0
cam_auto.sensor_width = 36.0
cam_auto.clip_end = 1000.0
ob_auto_camera = bpy.data.objects.new('AutoCamera', cam_auto)
scene.collection.objects.link(ob_auto_camera)
ob_auto_camera.location = (5.55135, -6.66162, 5.44108)
ob_auto_camera.rotation_euler = (1.09748, -7.21219e-08, 0.694738)
scene.camera = ob_auto_camera
light_auto_sun = bpy.data.lights.new('AutoSun', 'SUN')
light_auto_sun.energy = 3.0
light_auto_sun.angle = 0.0523599
ob_auto_sun = bpy.data.objects.new('AutoSun', light_auto_sun)
scene.collection.objects.link(ob_auto_sun)
ob_auto_sun.rotation_euler = (0.872665, 0.174533, 0.523599)
bpy.context.view_layer.update()
